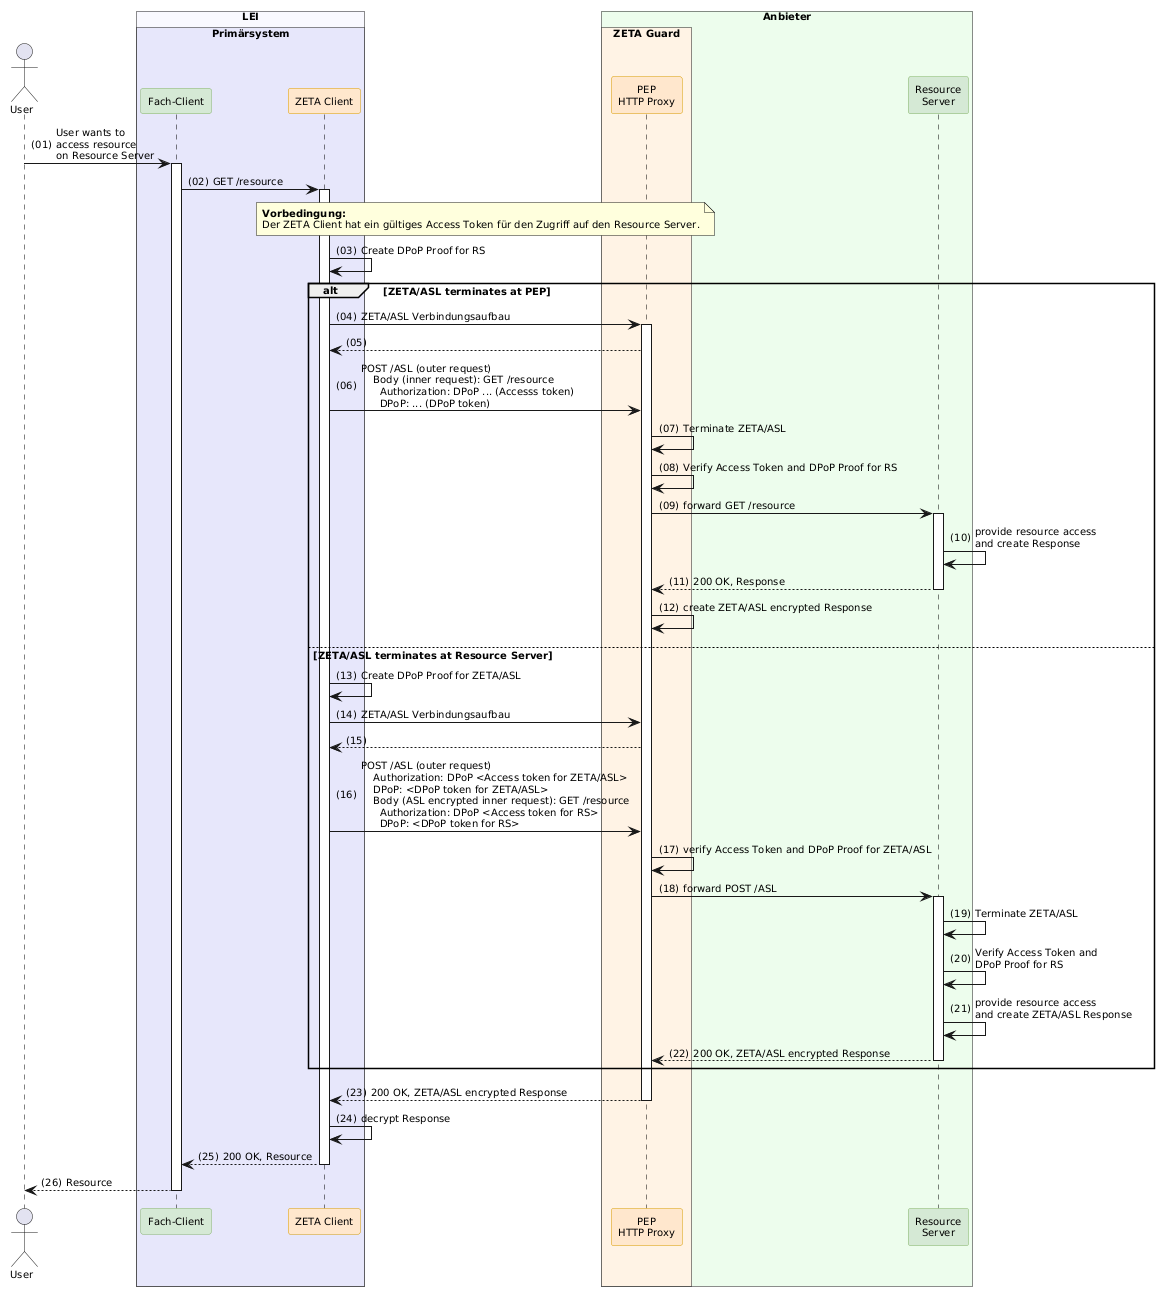

The diagram above was rendered by PlantUML. Its source (embedded in the PNG):
@startuml "tpm-attestation-and-token-exchange-overview"
autonumber "(00)"
skinparam defaultFontSize 10
skinparam defaultFontName Helvetica
skinparam DefaultMonospacedFontName Courier
skinparam lengthAdjust none
skinparam sequenceReferenceBackgroundColor White
skinparam SequenceReferenceFontSize 12
skinparam sequenceMessageAlign left
hide stereotype

' Box colors
!define ZETA_GUARD_COLOR #FFF3E5
!define LEI_COLOR #GhostWhite
!define LEI_COMPONENT_COLOR #E4E4F4
!define PRIMAERSYSTEM_COLOR #Lavender
!define PROVIDER_COLOR #EDFDEC

' Participant colors
<style>
sequenceDiagram {
  participant {
    .zeta {
      BackgroundColor #FFE6CC
      LineColor #D79B00
    }
    .provider {
      BackgroundColor #D5E8D4
      LineColor #82B366
    }
  }
  lifeline {
    BackgroundColor White
    LineColor Black
  }
}
</style>

!pragma teoz true

Actor User
box "LEI" LEI_COLOR
  box "Primärsystem" PRIMAERSYSTEM_COLOR
    participant FC as "Fach-Client" <<provider>>
    participant Client as "ZETA Client" <<zeta>>
  end box
end box

box "Anbieter" PROVIDER_COLOR
  box "ZETA Guard" ZETA_GUARD_COLOR
    participant HP as "PEP\nHTTP Proxy" <<zeta>>
  end box
  participant RS as "Resource\nServer" <<provider>>
end box

User -> FC ++ : User wants to\naccess resource\non Resource Server
FC -> Client ++ : GET /resource

note over Client, HP: **Vorbedingung:**\nDer ZETA Client hat ein gültiges Access Token für den Zugriff auf den Resource Server.

Client -> Client: Create DPoP Proof for RS

alt ZETA/ASL terminates at PEP
  Client -> HP++: ZETA/ASL Verbindungsaufbau
  HP --> Client
  Client -> HP: POST /ASL (outer request)\n    Body (inner request): GET /resource\n      Authorization: DPoP ... (Accesss token)\n      DPoP: ... (DPoP token)
  HP -> HP: Terminate ZETA/ASL
  HP -> HP: Verify Access Token and DPoP Proof for RS
  HP -> RS ++ : forward GET /resource
  RS -> RS: provide resource access\nand create Response
  RS --> HP -- : 200 OK, Response
  HP -> HP: create ZETA/ASL encrypted Response
else ZETA/ASL terminates at Resource Server
  Client -> Client: Create DPoP Proof for ZETA/ASL
  Client -> HP : ZETA/ASL Verbindungsaufbau
  HP --> Client
  Client -> HP: POST /ASL (outer request)\n    Authorization: DPoP <Access token for ZETA/ASL>\n    DPoP: <DPoP token for ZETA/ASL>\n    Body (ASL encrypted inner request): GET /resource\n      Authorization: DPoP <Access token for RS>\n      DPoP: <DPoP token for RS>
  HP -> HP: verify Access Token and DPoP Proof for ZETA/ASL
  HP -> RS ++: forward POST /ASL
  RS -> RS: Terminate ZETA/ASL
  RS -> RS: Verify Access Token and\nDPoP Proof for RS
  RS -> RS: provide resource access\nand create ZETA/ASL Response
  RS --> HP -- : 200 OK, ZETA/ASL encrypted Response
end
HP --> Client -- : 200 OK, ZETA/ASL encrypted Response
Client -> Client: decrypt Response
Client --> FC -- : 200 OK, Resource
FC --> User -- : Resource

@enduml